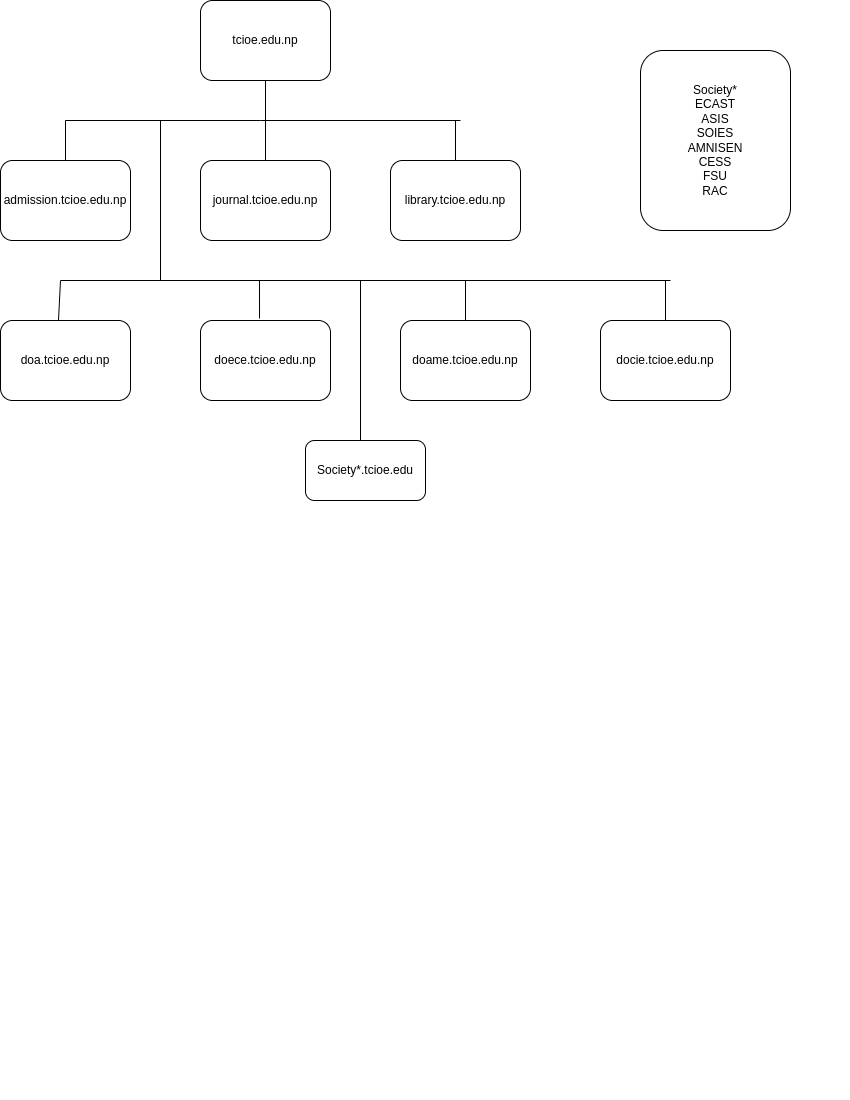

The diagram above was exported from draw.io. Its source (the exported page's mxGraphModel, read from the mxfile embedded in the PNG):
<mxGraphModel dx="1120" dy="522" grid="1" gridSize="10" guides="1" tooltips="1" connect="1" arrows="1" fold="1" page="1" pageScale="1" pageWidth="850" pageHeight="1100" math="0" shadow="0">
  <root>
    <mxCell id="0" />
    <mxCell id="1" parent="0" />
    <mxCell id="Q_VfusyhmdRacjIVkkzz-7" value="doa.tcioe.edu.np" style="rounded=1;whiteSpace=wrap;html=1;" parent="1" vertex="1">
      <mxGeometry y="320" width="130" height="80" as="geometry" />
    </mxCell>
    <mxCell id="Q_VfusyhmdRacjIVkkzz-8" value="library.tcioe.edu.np" style="rounded=1;whiteSpace=wrap;html=1;" parent="1" vertex="1">
      <mxGeometry x="390" y="160" width="130" height="80" as="geometry" />
    </mxCell>
    <mxCell id="Q_VfusyhmdRacjIVkkzz-9" value="admission.tcioe.edu.np" style="rounded=1;whiteSpace=wrap;html=1;" parent="1" vertex="1">
      <mxGeometry y="160" width="130" height="80" as="geometry" />
    </mxCell>
    <mxCell id="Q_VfusyhmdRacjIVkkzz-10" value="journal.tcioe.edu.np" style="rounded=1;whiteSpace=wrap;html=1;" parent="1" vertex="1">
      <mxGeometry x="200" y="160" width="130" height="80" as="geometry" />
    </mxCell>
    <mxCell id="Q_VfusyhmdRacjIVkkzz-11" value="tcioe.edu.np" style="rounded=1;whiteSpace=wrap;html=1;" parent="1" vertex="1">
      <mxGeometry x="200" width="130" height="80" as="geometry" />
    </mxCell>
    <mxCell id="Q_VfusyhmdRacjIVkkzz-12" value="doece.tcioe.edu.np" style="rounded=1;whiteSpace=wrap;html=1;" parent="1" vertex="1">
      <mxGeometry x="200" y="320" width="130" height="80" as="geometry" />
    </mxCell>
    <mxCell id="Q_VfusyhmdRacjIVkkzz-14" value="doame.tcioe.edu.np" style="rounded=1;whiteSpace=wrap;html=1;" parent="1" vertex="1">
      <mxGeometry x="400" y="320" width="130" height="80" as="geometry" />
    </mxCell>
    <mxCell id="Q_VfusyhmdRacjIVkkzz-15" value="docie.tcioe.edu.np" style="rounded=1;whiteSpace=wrap;html=1;" parent="1" vertex="1">
      <mxGeometry x="600" y="320" width="130" height="80" as="geometry" />
    </mxCell>
    <mxCell id="Q_VfusyhmdRacjIVkkzz-16" value="Society*.tcioe.edu" style="rounded=1;whiteSpace=wrap;html=1;" parent="1" vertex="1">
      <mxGeometry x="305" y="440" width="120" height="60" as="geometry" />
    </mxCell>
    <mxCell id="Q_VfusyhmdRacjIVkkzz-17" value="Society*&lt;br&gt;ECAST&lt;br&gt;ASIS&lt;br&gt;SOIES&lt;br&gt;AMNISEN&lt;br&gt;CESS&lt;br&gt;FSU&lt;br&gt;RAC" style="rounded=1;whiteSpace=wrap;html=1;" parent="1" vertex="1">
      <mxGeometry x="640" y="50" width="150" height="180" as="geometry" />
    </mxCell>
    <mxCell id="Q_VfusyhmdRacjIVkkzz-18" value="" style="endArrow=none;html=1;rounded=0;entryX=0.5;entryY=1;entryDx=0;entryDy=0;exitX=0.5;exitY=0;exitDx=0;exitDy=0;" parent="1" source="Q_VfusyhmdRacjIVkkzz-10" target="Q_VfusyhmdRacjIVkkzz-11" edge="1">
      <mxGeometry width="50" height="50" relative="1" as="geometry">
        <mxPoint x="350" y="280" as="sourcePoint" />
        <mxPoint x="400" y="230" as="targetPoint" />
      </mxGeometry>
    </mxCell>
    <mxCell id="Q_VfusyhmdRacjIVkkzz-19" value="" style="endArrow=none;html=1;rounded=0;exitX=0.5;exitY=0;exitDx=0;exitDy=0;" parent="1" source="Q_VfusyhmdRacjIVkkzz-9" edge="1">
      <mxGeometry width="50" height="50" relative="1" as="geometry">
        <mxPoint x="350" y="280" as="sourcePoint" />
        <mxPoint x="260" y="120" as="targetPoint" />
        <Array as="points">
          <mxPoint x="65" y="120" />
        </Array>
      </mxGeometry>
    </mxCell>
    <mxCell id="Q_VfusyhmdRacjIVkkzz-20" value="" style="endArrow=none;html=1;rounded=0;" parent="1" edge="1">
      <mxGeometry width="50" height="50" relative="1" as="geometry">
        <mxPoint x="260" y="120" as="sourcePoint" />
        <mxPoint x="460" y="120" as="targetPoint" />
      </mxGeometry>
    </mxCell>
    <mxCell id="Q_VfusyhmdRacjIVkkzz-23" value="" style="endArrow=none;html=1;rounded=0;entryX=0.5;entryY=0;entryDx=0;entryDy=0;" parent="1" target="Q_VfusyhmdRacjIVkkzz-8" edge="1">
      <mxGeometry width="50" height="50" relative="1" as="geometry">
        <mxPoint x="455" y="120" as="sourcePoint" />
        <mxPoint x="530" y="70" as="targetPoint" />
      </mxGeometry>
    </mxCell>
    <mxCell id="Q_VfusyhmdRacjIVkkzz-24" value="" style="endArrow=none;html=1;rounded=0;" parent="1" edge="1">
      <mxGeometry width="50" height="50" relative="1" as="geometry">
        <mxPoint x="160" y="120" as="sourcePoint" />
        <mxPoint x="160" y="280" as="targetPoint" />
      </mxGeometry>
    </mxCell>
    <mxCell id="Q_VfusyhmdRacjIVkkzz-25" value="" style="endArrow=none;html=1;rounded=0;" parent="1" edge="1">
      <mxGeometry width="50" height="50" relative="1" as="geometry">
        <mxPoint x="60" y="280" as="sourcePoint" />
        <mxPoint x="670" y="280" as="targetPoint" />
      </mxGeometry>
    </mxCell>
    <mxCell id="Q_VfusyhmdRacjIVkkzz-26" value="" style="endArrow=none;html=1;rounded=0;entryX=0.446;entryY=0;entryDx=0;entryDy=0;entryPerimeter=0;" parent="1" target="Q_VfusyhmdRacjIVkkzz-7" edge="1">
      <mxGeometry width="50" height="50" relative="1" as="geometry">
        <mxPoint x="60" y="280" as="sourcePoint" />
        <mxPoint x="400" y="230" as="targetPoint" />
      </mxGeometry>
    </mxCell>
    <mxCell id="Q_VfusyhmdRacjIVkkzz-27" value="" style="endArrow=none;html=1;rounded=0;exitX=0.454;exitY=-0.025;exitDx=0;exitDy=0;exitPerimeter=0;" parent="1" source="Q_VfusyhmdRacjIVkkzz-12" edge="1">
      <mxGeometry width="50" height="50" relative="1" as="geometry">
        <mxPoint x="70" y="290" as="sourcePoint" />
        <mxPoint x="259" y="280" as="targetPoint" />
      </mxGeometry>
    </mxCell>
    <mxCell id="Q_VfusyhmdRacjIVkkzz-28" value="" style="endArrow=none;html=1;rounded=0;exitX=0.5;exitY=0;exitDx=0;exitDy=0;" parent="1" source="Q_VfusyhmdRacjIVkkzz-14" edge="1">
      <mxGeometry width="50" height="50" relative="1" as="geometry">
        <mxPoint x="80" y="300" as="sourcePoint" />
        <mxPoint x="465" y="280" as="targetPoint" />
      </mxGeometry>
    </mxCell>
    <mxCell id="Q_VfusyhmdRacjIVkkzz-29" value="" style="endArrow=none;html=1;rounded=0;entryX=0.5;entryY=0;entryDx=0;entryDy=0;" parent="1" target="Q_VfusyhmdRacjIVkkzz-15" edge="1">
      <mxGeometry width="50" height="50" relative="1" as="geometry">
        <mxPoint x="665" y="280" as="sourcePoint" />
        <mxPoint x="88" y="350" as="targetPoint" />
      </mxGeometry>
    </mxCell>
    <mxCell id="Q_VfusyhmdRacjIVkkzz-30" value="" style="endArrow=none;html=1;rounded=0;" parent="1" edge="1">
      <mxGeometry width="50" height="50" relative="1" as="geometry">
        <mxPoint x="360" y="280" as="sourcePoint" />
        <mxPoint x="360" y="440" as="targetPoint" />
      </mxGeometry>
    </mxCell>
  </root>
</mxGraphModel>